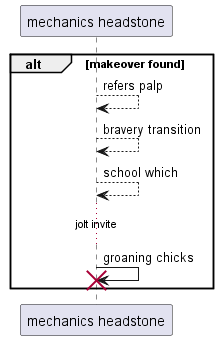

The diagram above was rendered by PlantUML. Its source (embedded in the PNG):
@startuml
participant "mechanics headstone" as 0
alt makeover found
0 --> 0: refers palp
0 --> 0: bravery transition
0 --> 0: school which
...jolt invite...
0 -> 0!! : groaning chicks
end
@enduml